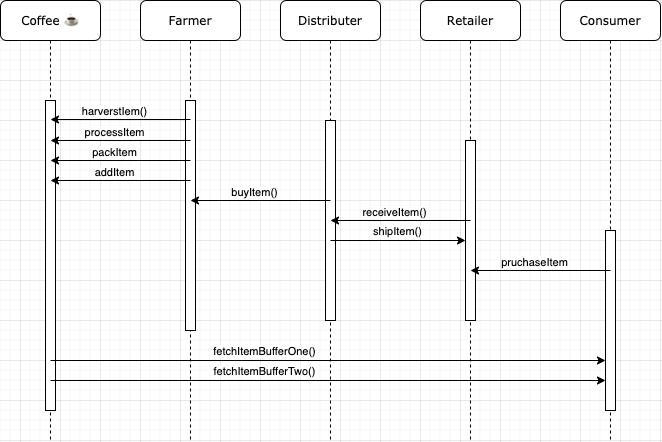

The diagram above was exported from draw.io. Its source (the exported page's mxGraphModel, read from the mxfile embedded in the PNG):
<mxGraphModel dx="977" dy="1192" grid="1" gridSize="10" guides="1" tooltips="1" connect="1" arrows="1" fold="1" page="1" pageScale="1" pageWidth="1100" pageHeight="850" background="#ffffff" math="0" shadow="0">
  <root>
    <mxCell id="0" />
    <mxCell id="1" parent="0" />
    <mxCell id="2" value="Farmer" style="shape=umlLifeline;perimeter=lifelinePerimeter;whiteSpace=wrap;html=1;container=1;collapsible=0;recursiveResize=0;outlineConnect=0;rounded=1;shadow=0;comic=0;labelBackgroundColor=none;strokeWidth=1;fontFamily=Verdana;fontSize=12;align=center;" vertex="1" parent="1">
      <mxGeometry x="240" y="80" width="100" height="440" as="geometry" />
    </mxCell>
    <mxCell id="3" value="" style="html=1;points=[];perimeter=orthogonalPerimeter;rounded=0;shadow=0;comic=0;labelBackgroundColor=none;strokeWidth=1;fontFamily=Verdana;fontSize=12;align=center;" vertex="1" parent="2">
      <mxGeometry x="45" y="100" width="10" height="230" as="geometry" />
    </mxCell>
    <mxCell id="4" value="Distributer" style="shape=umlLifeline;perimeter=lifelinePerimeter;whiteSpace=wrap;html=1;container=1;collapsible=0;recursiveResize=0;outlineConnect=0;rounded=1;shadow=0;comic=0;labelBackgroundColor=none;strokeWidth=1;fontFamily=Verdana;fontSize=12;align=center;" vertex="1" parent="1">
      <mxGeometry x="380" y="80" width="100" height="440" as="geometry" />
    </mxCell>
    <mxCell id="5" value="" style="html=1;points=[];perimeter=orthogonalPerimeter;rounded=0;shadow=0;comic=0;labelBackgroundColor=none;strokeWidth=1;fontFamily=Verdana;fontSize=12;align=center;" vertex="1" parent="4">
      <mxGeometry x="45" y="120" width="10" height="200" as="geometry" />
    </mxCell>
    <mxCell id="6" value="Retailer" style="shape=umlLifeline;perimeter=lifelinePerimeter;whiteSpace=wrap;html=1;container=1;collapsible=0;recursiveResize=0;outlineConnect=0;rounded=1;shadow=0;comic=0;labelBackgroundColor=none;strokeWidth=1;fontFamily=Verdana;fontSize=12;align=center;" vertex="1" parent="1">
      <mxGeometry x="520" y="80" width="100" height="440" as="geometry" />
    </mxCell>
    <mxCell id="7" value="" style="html=1;points=[];perimeter=orthogonalPerimeter;rounded=0;shadow=0;comic=0;labelBackgroundColor=none;strokeWidth=1;fontFamily=Verdana;fontSize=12;align=center;" vertex="1" parent="6">
      <mxGeometry x="45" y="140" width="10" height="180" as="geometry" />
    </mxCell>
    <mxCell id="8" value="Consumer" style="shape=umlLifeline;perimeter=lifelinePerimeter;whiteSpace=wrap;html=1;container=1;collapsible=0;recursiveResize=0;outlineConnect=0;rounded=1;shadow=0;comic=0;labelBackgroundColor=none;strokeWidth=1;fontFamily=Verdana;fontSize=12;align=center;" vertex="1" parent="1">
      <mxGeometry x="660" y="80" width="100" height="440" as="geometry" />
    </mxCell>
    <mxCell id="9" value="" style="html=1;points=[];perimeter=orthogonalPerimeter;rounded=0;shadow=0;comic=0;labelBackgroundColor=none;strokeWidth=1;fontFamily=Verdana;fontSize=12;align=center;" vertex="1" parent="8">
      <mxGeometry x="45" y="230" width="10" height="180" as="geometry" />
    </mxCell>
    <mxCell id="10" value="Coffee ☕" style="shape=umlLifeline;perimeter=lifelinePerimeter;whiteSpace=wrap;html=1;container=1;collapsible=0;recursiveResize=0;outlineConnect=0;rounded=1;shadow=0;comic=0;labelBackgroundColor=none;strokeWidth=1;fontFamily=Verdana;fontSize=12;align=center;" vertex="1" parent="1">
      <mxGeometry x="100" y="80" width="100" height="440" as="geometry" />
    </mxCell>
    <mxCell id="11" value="" style="html=1;points=[];perimeter=orthogonalPerimeter;rounded=0;shadow=0;comic=0;labelBackgroundColor=none;strokeWidth=1;fontFamily=Verdana;fontSize=12;align=center;" vertex="1" parent="10">
      <mxGeometry x="45" y="100" width="10" height="310" as="geometry" />
    </mxCell>
    <mxCell id="12" value="" style="endArrow=classic;html=1;" edge="1" parent="1">
      <mxGeometry width="50" height="50" relative="1" as="geometry">
        <mxPoint x="290" y="199" as="sourcePoint" />
        <mxPoint x="150" y="199" as="targetPoint" />
      </mxGeometry>
    </mxCell>
    <mxCell id="13" value="harverstIem()" style="edgeLabel;html=1;align=center;verticalAlign=middle;resizable=0;points=[];" vertex="1" connectable="0" parent="12">
      <mxGeometry x="-0.2957" y="-2" relative="1" as="geometry">
        <mxPoint x="-27" y="-7.09" as="offset" />
      </mxGeometry>
    </mxCell>
    <mxCell id="14" value="" style="endArrow=classic;html=1;" edge="1" parent="1">
      <mxGeometry width="50" height="50" relative="1" as="geometry">
        <mxPoint x="290" y="220" as="sourcePoint" />
        <mxPoint x="150" y="220" as="targetPoint" />
      </mxGeometry>
    </mxCell>
    <mxCell id="15" value="processItem" style="edgeLabel;html=1;align=center;verticalAlign=middle;resizable=0;points=[];" vertex="1" connectable="0" parent="14">
      <mxGeometry x="-0.2957" y="-2" relative="1" as="geometry">
        <mxPoint x="-27" y="-7.09" as="offset" />
      </mxGeometry>
    </mxCell>
    <mxCell id="16" value="" style="endArrow=classic;html=1;" edge="1" parent="1">
      <mxGeometry width="50" height="50" relative="1" as="geometry">
        <mxPoint x="290" y="240" as="sourcePoint" />
        <mxPoint x="150" y="240" as="targetPoint" />
      </mxGeometry>
    </mxCell>
    <mxCell id="17" value="packItem" style="edgeLabel;html=1;align=center;verticalAlign=middle;resizable=0;points=[];" vertex="1" connectable="0" parent="16">
      <mxGeometry x="-0.2957" y="-2" relative="1" as="geometry">
        <mxPoint x="-27" y="-7.09" as="offset" />
      </mxGeometry>
    </mxCell>
    <mxCell id="18" value="" style="endArrow=classic;html=1;" edge="1" parent="1">
      <mxGeometry width="50" height="50" relative="1" as="geometry">
        <mxPoint x="290" y="260" as="sourcePoint" />
        <mxPoint x="150" y="260" as="targetPoint" />
      </mxGeometry>
    </mxCell>
    <mxCell id="19" value="addItem" style="edgeLabel;html=1;align=center;verticalAlign=middle;resizable=0;points=[];" vertex="1" connectable="0" parent="18">
      <mxGeometry x="-0.2957" y="-2" relative="1" as="geometry">
        <mxPoint x="-27" y="-7.09" as="offset" />
      </mxGeometry>
    </mxCell>
    <mxCell id="20" value="" style="endArrow=classic;html=1;" edge="1" parent="1">
      <mxGeometry width="50" height="50" relative="1" as="geometry">
        <mxPoint x="430" y="280" as="sourcePoint" />
        <mxPoint x="290" y="280" as="targetPoint" />
      </mxGeometry>
    </mxCell>
    <mxCell id="21" value="buyItem()" style="edgeLabel;html=1;align=center;verticalAlign=middle;resizable=0;points=[];" vertex="1" connectable="0" parent="20">
      <mxGeometry x="-0.2957" y="-2" relative="1" as="geometry">
        <mxPoint x="-27" y="-7.09" as="offset" />
      </mxGeometry>
    </mxCell>
    <mxCell id="22" value="" style="endArrow=classic;html=1;" edge="1" parent="1">
      <mxGeometry width="50" height="50" relative="1" as="geometry">
        <mxPoint x="570" y="300" as="sourcePoint" />
        <mxPoint x="430" y="300" as="targetPoint" />
      </mxGeometry>
    </mxCell>
    <mxCell id="23" value="receiveItem()" style="edgeLabel;html=1;align=center;verticalAlign=middle;resizable=0;points=[];" vertex="1" connectable="0" parent="22">
      <mxGeometry x="-0.2957" y="-2" relative="1" as="geometry">
        <mxPoint x="-27" y="-7.09" as="offset" />
      </mxGeometry>
    </mxCell>
    <mxCell id="24" value="" style="endArrow=classic;html=1;" edge="1" target="7" parent="1">
      <mxGeometry width="50" height="50" relative="1" as="geometry">
        <mxPoint x="430" y="320" as="sourcePoint" />
        <mxPoint x="510" y="340" as="targetPoint" />
      </mxGeometry>
    </mxCell>
    <mxCell id="25" value="shipItem()" style="edgeLabel;html=1;align=center;verticalAlign=middle;resizable=0;points=[];" vertex="1" connectable="0" parent="24">
      <mxGeometry x="-0.2957" y="-2" relative="1" as="geometry">
        <mxPoint x="18.33" y="-12" as="offset" />
      </mxGeometry>
    </mxCell>
    <mxCell id="26" value="" style="endArrow=classic;html=1;" edge="1" parent="1">
      <mxGeometry width="50" height="50" relative="1" as="geometry">
        <mxPoint x="710" y="350" as="sourcePoint" />
        <mxPoint x="570" y="350" as="targetPoint" />
      </mxGeometry>
    </mxCell>
    <mxCell id="27" value="pruchaseItem" style="edgeLabel;html=1;align=center;verticalAlign=middle;resizable=0;points=[];" vertex="1" connectable="0" parent="26">
      <mxGeometry x="-0.2957" y="-2" relative="1" as="geometry">
        <mxPoint x="-27" y="-7.09" as="offset" />
      </mxGeometry>
    </mxCell>
    <mxCell id="28" value="" style="endArrow=classic;html=1;" edge="1" target="9" parent="1">
      <mxGeometry width="50" height="50" relative="1" as="geometry">
        <mxPoint x="150" y="440" as="sourcePoint" />
        <mxPoint x="285" y="439.9999999999999" as="targetPoint" />
      </mxGeometry>
    </mxCell>
    <mxCell id="29" value="fetchItemBufferOne()" style="edgeLabel;html=1;align=center;verticalAlign=middle;resizable=0;points=[];" vertex="1" connectable="0" parent="28">
      <mxGeometry x="-0.2957" y="-2" relative="1" as="geometry">
        <mxPoint x="18.33" y="-12" as="offset" />
      </mxGeometry>
    </mxCell>
    <mxCell id="30" value="" style="endArrow=classic;html=1;" edge="1" parent="1">
      <mxGeometry width="50" height="50" relative="1" as="geometry">
        <mxPoint x="150" y="459.9999999999998" as="sourcePoint" />
        <mxPoint x="704.9999999999998" y="459.9999999999998" as="targetPoint" />
      </mxGeometry>
    </mxCell>
    <mxCell id="31" value="fetchItemBufferTwo()" style="edgeLabel;html=1;align=center;verticalAlign=middle;resizable=0;points=[];" vertex="1" connectable="0" parent="30">
      <mxGeometry x="-0.2957" y="-2" relative="1" as="geometry">
        <mxPoint x="18.33" y="-12" as="offset" />
      </mxGeometry>
    </mxCell>
  </root>
</mxGraphModel>